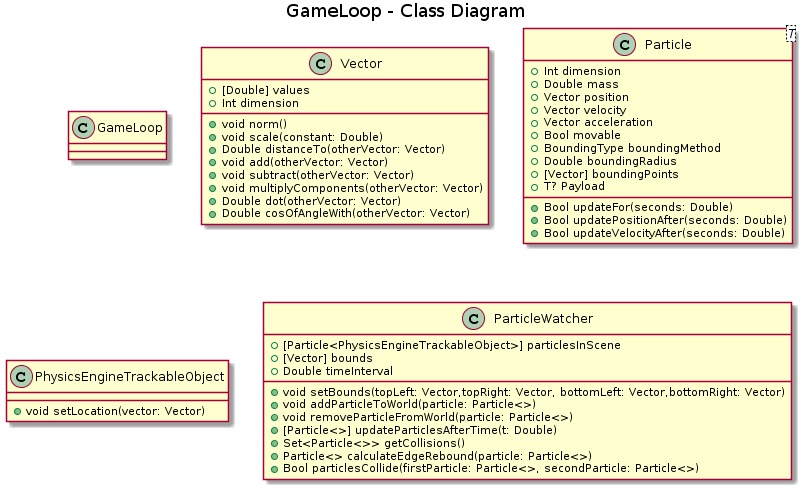

The diagram above was rendered by PlantUML. Its source (embedded in the PNG):
@startuml
title GameLoop - Class Diagram

class GameLoop {

}

class Vector {
  +[Double] values
  +Int dimension
  +void norm()
  +void scale(constant: Double)
  +Double distanceTo(otherVector: Vector)
  +void add(otherVector: Vector)
  +void subtract(otherVector: Vector)
  +void multiplyComponents(otherVector: Vector)
  +Double dot(otherVector: Vector)
  +Double cosOfAngleWith(otherVector: Vector)
}

class Particle<T> {
    +Int dimension
    +Double mass
    +Vector position
    +Vector velocity
    +Vector acceleration
    +Bool movable 
    +BoundingType boundingMethod
    +Double boundingRadius
    +[Vector] boundingPoints
    +T? Payload
    +Bool updateFor(seconds: Double)
    +Bool updatePositionAfter(seconds: Double)
    +Bool updateVelocityAfter(seconds: Double)
}

class PhysicsEngineTrackableObject {
    +void setLocation(vector: Vector)
}

class ParticleWatcher {
    +[Particle<PhysicsEngineTrackableObject>] particlesInScene
    +[Vector] bounds
    +Double timeInterval
    +void setBounds(topLeft: Vector,topRight: Vector, bottomLeft: Vector,bottomRight: Vector)
    +void addParticleToWorld(particle: Particle<>)
    +void removeParticleFromWorld(particle: Particle<>)
    +[Particle<>] updateParticlesAfterTime(t: Double)
    +Set<Particle<>> getCollisions()
    +Particle<> calculateEdgeRebound(particle: Particle<>)
    +Bool particlesCollide(firstParticle: Particle<>, secondParticle: Particle<>)
}
@enduml